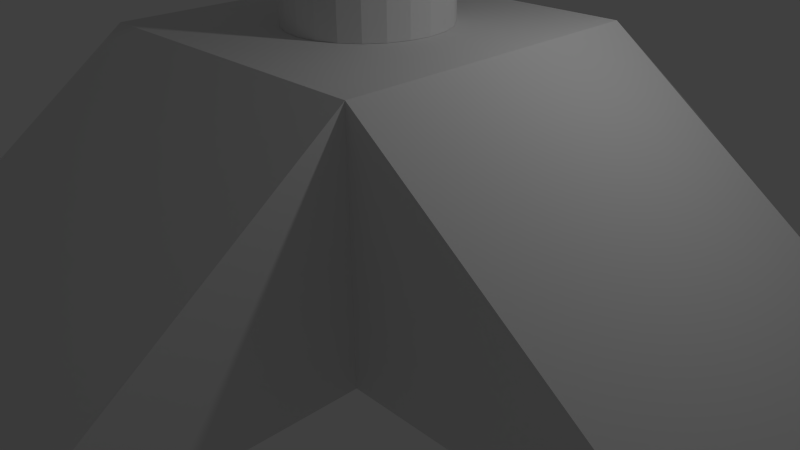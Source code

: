 # Source: wall_gun_1.blend  (saved by Blender 2.65.0; exported with 4.5.12 LTS)
import bpy
from mathutils import Matrix  # noqa: F401  (used for matrix-valued properties, if any)

bpy.ops.wm.read_factory_settings(use_empty=True)
scene = bpy.context.scene
scene.name = 'Scene'

# ---- collections
col_collection_1 = bpy.data.collections.new('Collection 1'); scene.collection.children.link(col_collection_1)

# ---- materials (node trees are filled in below, after node groups)
mat_material_001 = bpy.data.materials.new('Material.001')
mat_material_001.alpha_threshold = 0.0
mat_material_001.use_transparent_shadow = False
mat_material_001.roughness = 0.5
mat_material_001.line_color = (0.0, 0.0, 0.0, 1.0)

# ---- material node trees

# ---- world
world_world = bpy.data.worlds.new('World'); scene.world = world_world
world_world.color = (0.05088, 0.05088, 0.05088)
world_world.use_sun_shadow = False
world_world.sun_shadow_jitter_overblur = 0.0
world_world.cycles.sampling_method = 'MANUAL'
world_world.cycles.sample_map_resolution = 256

# ---- cameras
cam_camera = bpy.data.cameras.new('Camera')
cam_camera.clip_end = 100.0
cam_camera.lens = 35.0
cam_camera.sensor_width = 32.0
cam_camera.sensor_height = 18.0
cam_camera.ortho_scale = 7.314
cam_camera.dof.focus_distance = 0.0
cam_camera.dof.aperture_fstop = 128.0

# ---- lights
light_lamp = bpy.data.lights.new('Lamp', 'POINT')
light_lamp.transmission_factor = 0.0
light_lamp.cutoff_distance = 30.0
light_lamp.energy = 100.0
light_lamp.shadow_buffer_clip_start = 1.001
light_lamp.shadow_soft_size = 0.1
light_lamp.shadow_maximum_resolution = 0.006
light_lamp.use_absolute_resolution = True
light_lamp.cycles.use_multiple_importance_sampling = False

# ---- meshes
me_cube = bpy.data.meshes.new('Cube')
me_cube.from_pydata([(1.986, -5.987, -0.001159), (-1.999, -5.987, -0.001159), (1.986, 5.97, -0.001159), (-1.999, 5.97, -0.001159), (5.972, -2.001, -0.001159), (5.972, 1.985, -0.001159), (-5.985, 1.985, -0.001159), (-5.985, -2.001, -0.001159), (-1.999, -2.001, -0.001159), (-1.999, 1.985, -0.001159), (1.986, -2.001, -0.001159), (1.986, 1.985, -0.001159), (-1.999, -2.001, 2.997), (-1.999, 1.985, 2.997), (1.986, -2.001, 2.997), (1.986, 1.985, 2.997), (0.007021, 1.006, 3.0), (0.007021, 1.006, 9.995), (0.2658, 0.9716, 3.0), (0.2658, 0.9716, 9.995), (0.507, 0.8717, 3.0), (0.507, 0.8717, 9.995), (0.7141, 0.7128, 3.0), (0.7141, 0.7128, 9.995), (0.873, 0.5057, 3.0), (0.873, 0.5057, 9.995), (0.9729, 0.2645, 3.0), (0.9729, 0.2645, 9.995), (1.007, 0.0057, 3.0), (1.007, 0.0057, 9.995), (0.9729, -0.2531, 3.0), (0.9729, -0.2531, 9.995), (0.873, -0.4943, 3.0), (0.873, -0.4943, 9.995), (0.7141, -0.7014, 3.0), (0.7141, -0.7014, 9.995), (0.507, -0.8603, 3.0), (0.507, -0.8603, 9.995), (0.2658, -0.9602, 3.0), (0.2658, -0.9602, 9.995), (0.007022, -0.9943, 3.0), (0.007022, -0.9943, 9.995), (-0.2518, -0.9602, 3.0), (-0.2518, -0.9602, 9.995), (-0.493, -0.8603, 3.0), (-0.493, -0.8603, 9.995), (-0.7001, -0.7014, 3.0), (-0.7001, -0.7014, 9.995), (-0.859, -0.4943, 3.0), (-0.859, -0.4943, 9.995), (-0.9589, -0.2531, 3.0), (-0.9589, -0.2531, 9.995), (-0.993, 0.0057, 3.0), (-0.993, 0.0057, 9.995), (-0.9589, 0.2645, 3.0), (-0.9589, 0.2645, 9.995), (-0.859, 0.5057, 3.0), (-0.859, 0.5057, 9.995), (-0.7001, 0.7128, 3.0), (-0.7001, 0.7128, 9.995), (-0.493, 0.8717, 3.0), (-0.493, 0.8717, 9.995), (-0.2518, 0.9716, 3.0), (-0.2518, 0.9716, 9.995)], [], [(9, 11, 2, 3), (7, 8, 9, 6), (1, 0, 10, 8), (9, 8, 12, 13), (10, 4, 5, 11), (12, 14, 15, 13), (8, 10, 14, 12), (10, 11, 15, 14), (11, 9, 13, 15), (5, 15, 11), (4, 14, 15, 5), (4, 14, 10), (0, 14, 10), (0, 14, 12, 1), (1, 12, 8), (7, 12, 8), (6, 13, 12, 7), (6, 9, 13), (3, 13, 9), (2, 15, 13, 3), (2, 15, 11), (10, 8, 9, 11), (16, 17, 19, 18), (18, 19, 21, 20), (20, 21, 23, 22), (22, 23, 25, 24), (24, 25, 27, 26), (26, 27, 29, 28), (28, 29, 31, 30), (30, 31, 33, 32), (32, 33, 35, 34), (34, 35, 37, 36), (36, 37, 39, 38), (38, 39, 41, 40), (40, 41, 43, 42), (42, 43, 45, 44), (44, 45, 47, 46), (46, 47, 49, 48), (48, 49, 51, 50), (50, 51, 53, 52), (52, 53, 55, 54), (54, 55, 57, 56), (56, 57, 59, 58), (58, 59, 61, 60), (19, 17, 63, 61, 59, 57, 55, 53, 51, 49, 47, 45, 43, 41, 39, 37, 35, 33, 31, 29, 27, 25, 23, 21), (62, 63, 17, 16), (60, 61, 63, 62), (16, 18, 20, 22, 24, 26, 28, 30, 32, 34, 36, 38, 40, 42, 44, 46, 48, 50, 52, 54, 56, 58, 60, 62)])
_uv = me_cube.uv_layers.new(name='UVMap')
_uv.uv.foreach_set('vector', [0.0, 0.0, 0.0, 0.0, 0.0, 0.0, 0.0, 0.0, 0.0, 0.0, 0.0, 0.0, 0.0, 0.0, 0.0, 0.0, 0.0, 0.0, 0.0, 0.0, 0.0, 0.0, 0.0, 0.0, 0.0, 0.0, 0.0, 0.0, 0.0, 0.0, 0.0, 0.0, 0.0, 0.0, 0.0, 0.0, 0.0, 0.0, 0.0, 0.0, 0.0, 0.0, 0.0, 0.0, 0.0, 0.0, 0.0, 0.0, 0.0, 0.0, 0.0, 0.0, 0.0, 0.0, 0.0, 0.0, 0.0, 0.0, 0.0, 0.0, 0.0, 0.0, 0.0, 0.0, 0.0, 0.0, 0.0, 0.0, 0.0, 0.0, 0.0, 0.0, 0.0, 0.0, 0.0, 0.0, 0.0, 0.0, 0.0, 0.0, 0.0, 0.0, 0.0, 0.0, 0.0, 0.0, 0.0, 0.0, 0.0, 0.0, 0.0, 0.0, 0.0, 0.0, 0.0, 0.0, 0.0, 0.0, 0.0, 0.0, 0.0, 0.0, 0.0, 0.0, 0.0, 0.0, 0.0, 0.0, 0.0, 0.0, 0.0, 0.0, 0.0, 0.0, 0.0, 0.0, 0.0, 0.0, 0.0, 0.0, 0.0, 0.0, 0.0, 0.0, 0.0, 0.0, 0.0, 0.0, 0.0, 0.0, 0.0, 0.0, 0.0, 0.0, 0.0, 0.0, 0.0, 0.0, 0.0, 0.0, 0.0, 0.0, 0.0, 0.0, 0.0, 0.0, 0.0, 0.0, 0.0, 0.0, 0.0, 0.0, 0.0, 0.0, 0.0, 0.0, 0.0, 0.0, 0.0, 0.0, 0.0, 0.0, 0.0, 0.0, 0.0, 0.0, 0.0, 0.0, 0.0, 0.0, 0.0, 0.0, 0.0, 0.0, 0.0, 0.0, 0.0, 0.0, 0.0, 0.0, 0.0, 0.0, 0.0, 0.0, 0.0, 0.0, 0.0, 0.0, 0.0, 0.0, 0.0, 0.0, 0.0, 0.0, 0.0, 0.0, 0.0, 0.0, 0.0, 0.0, 0.0, 0.0, 0.0, 0.0, 0.0, 0.0, 0.0, 0.0, 0.0, 0.0, 0.0, 0.0, 0.0, 0.0, 0.0, 0.0, 0.0, 0.0, 0.0, 0.0, 0.0, 0.0, 0.0, 0.0, 0.0, 0.0, 0.0, 0.0, 0.0, 0.0, 0.0, 0.0, 0.0, 0.0, 0.0, 0.0, 0.0, 0.0, 0.0, 0.0, 0.0, 0.0, 0.0, 0.0, 0.0, 0.0, 0.0, 0.0, 0.0, 0.0, 0.0, 0.0, 0.0, 0.0, 0.0, 0.0, 0.0, 0.0, 0.0, 0.0, 0.0, 0.0, 0.0, 0.0, 0.0, 0.0, 0.0, 0.0, 0.0, 0.0, 0.0, 0.0, 0.0, 0.0, 0.0, 0.0, 0.0, 0.0, 0.0, 0.0, 0.0, 0.0, 0.0, 0.0, 0.0, 0.0, 0.0, 0.0, 0.0, 0.0, 0.0, 0.0, 0.0, 0.0, 0.0, 0.0, 0.0, 0.0, 0.0, 0.0, 0.0, 0.0, 0.0, 0.0, 0.0, 0.0, 0.0, 0.0, 0.0, 0.0, 0.0, 0.0, 0.0, 0.0, 0.0, 0.0, 0.0, 0.0, 0.0, 0.0, 0.0, 0.0, 0.0, 0.0, 0.0, 0.0, 0.0, 0.0, 0.0, 0.0, 0.0, 0.0, 0.0, 0.0, 0.0, 0.0, 0.0, 0.0, 0.0, 0.0, 0.0, 0.0, 0.0, 0.0, 0.0, 0.0, 0.0, 0.0, 0.0, 0.0, 0.0, 0.0, 0.0, 0.0, 0.0, 0.0, 0.0, 0.0, 0.0, 0.0, 0.0, 0.0, 0.0, 0.0, 0.0, 0.0, 0.0, 0.0, 0.0, 0.0, 0.0, 0.0, 0.0, 0.0, 0.0, 0.0, 0.0, 0.0, 0.0, 0.0, 0.0, 0.0, 0.0, 0.0, 0.0, 0.0, 0.0, 0.0, 0.0, 0.0, 0.0, 0.0, 0.0, 0.0, 0.0, 0.0, 0.0, 0.0, 0.0, 0.0, 0.0, 0.0, 0.0, 0.0, 0.0, 0.0, 0.0, 0.0, 0.0, 0.0, 0.0, 0.0, 0.0, 0.0, 0.0, 0.0, 0.0, 0.0, 0.0, 0.0, 0.0, 0.0, 0.0, 0.0, 0.0, 0.0, 0.0, 0.0, 0.0, 0.0, 0.0, 0.0, 0.0, 0.0, 0.0, 0.0, 0.0, 0.0, 0.0, 0.0, 0.0, 0.0, 0.0, 0.0, 0.0, 0.0, 0.0, 0.0])
me_cube.materials.append(mat_material_001)
me_cube.use_remesh_preserve_volume = False
me_cube.use_remesh_preserve_attributes = False
me_cube.use_mirror_vertex_groups = False
me_cube.update()

# ---- objects
ob_cube = bpy.data.objects.new('Cube', me_cube)
ob_lamp = bpy.data.objects.new('Lamp', light_lamp)
ob_camera = bpy.data.objects.new('Camera', cam_camera)

# ---- transforms, parenting, visibility, modifiers, constraints
ob_cube.location = (0.0, 0.0, 0.0)
ob_cube.lock_rotations_4d = False
ob_cube.empty_display_type = 'ARROWS'
ob_cube.lineart.crease_threshold = 0.0
ob_lamp.location = (4.076, 1.005, 5.904)
ob_lamp.rotation_euler = (0.6503, 0.05522, 1.866)
ob_lamp.lock_rotations_4d = False
ob_lamp.empty_display_type = 'ARROWS'
ob_lamp.color = (0.0, 0.0, 0.0, 0.0)
ob_lamp.lineart.crease_threshold = 0.0
ob_camera.location = (7.481, -6.508, 5.344)
ob_camera.rotation_euler = (1.109, 0.01082, 0.8149)
ob_camera.lock_rotations_4d = False
ob_camera.empty_display_type = 'ARROWS'
ob_camera.color = (0.0, 0.0, 0.0, 0.0)
ob_camera.display_type = 'WIRE'
ob_camera.lineart.crease_threshold = 0.0

# ---- collection membership
col_collection_1.objects.link(ob_cube)
col_collection_1.objects.link(ob_lamp)
col_collection_1.objects.link(ob_camera)

# ---- scene / render settings (as saved in the file)
scene.camera = ob_camera
scene.frame_start = 1; scene.frame_end = 250; scene.frame_set(6)
scene.render.engine = 'BLENDER_EEVEE_NEXT'
scene.render.image_settings.color_mode = 'RGB'
scene.render.image_settings.compression = 90
scene.render.resolution_percentage = 50
scene.render.dither_intensity = 0.0
scene.render.bake_margin = 2
scene.render.bake_bias = 0.0
scene.cycles.use_denoising = False
scene.cycles.samples = 10
scene.cycles.sampling_pattern = 'TABULATED_SOBOL'
scene.cycles.light_sampling_threshold = 0.0
scene.cycles.use_adaptive_sampling = False
scene.cycles.use_light_tree = False
scene.cycles.blur_glossy = 0.0
scene.cycles.volume_bounces = 1
scene.cycles.pixel_filter_type = 'GAUSSIAN'
scene.cycles.sample_clamp_indirect = 0.0
scene.view_settings.view_transform = 'Standard'
bpy.context.view_layer.update()
